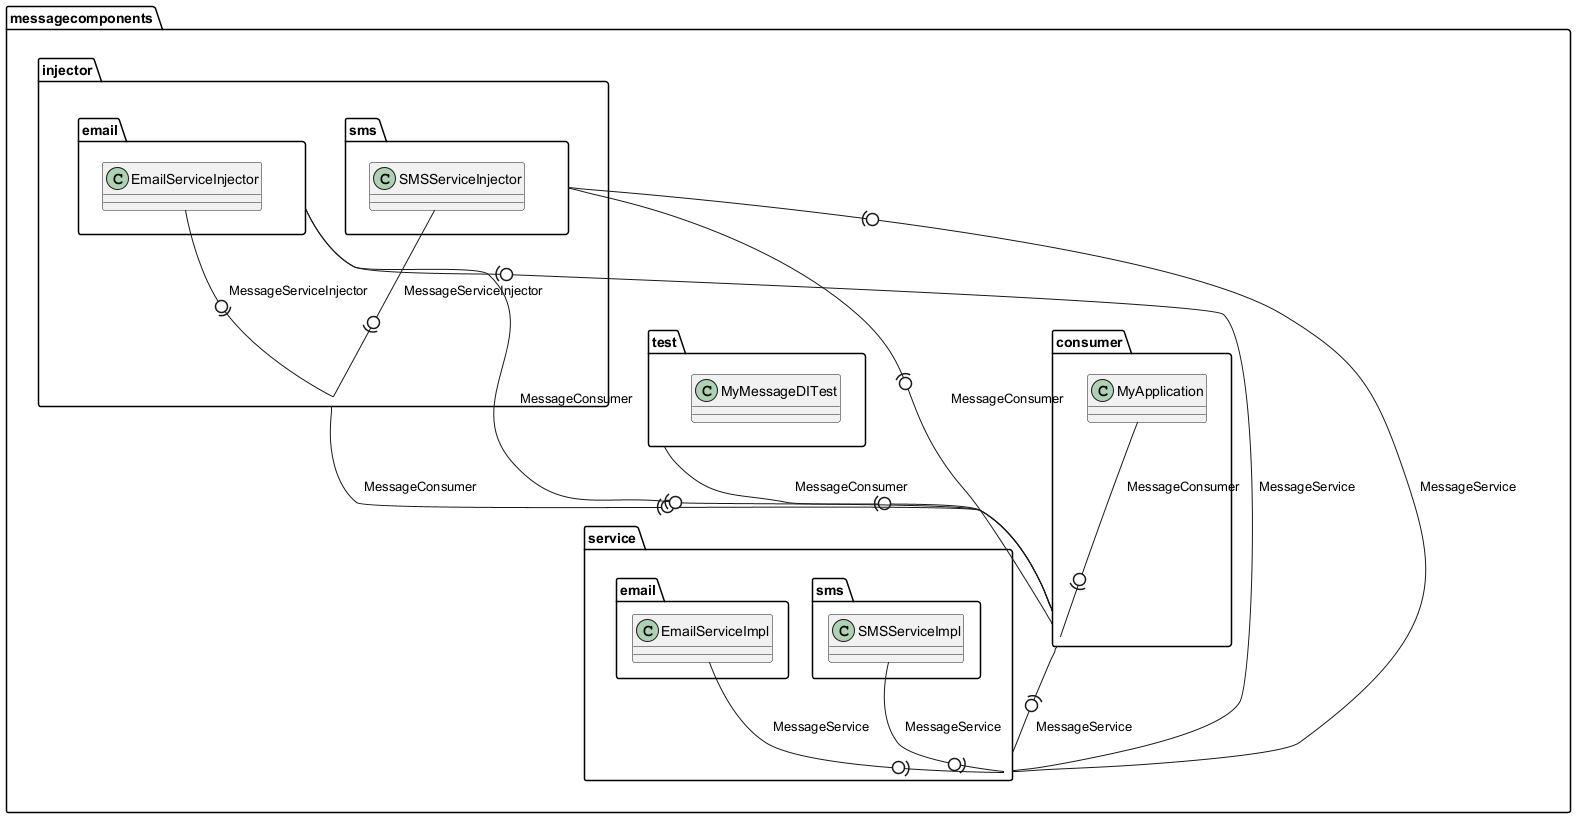

The diagram above was rendered by PlantUML. Its source (embedded in the PNG):
@startuml
package messagecomponents {
package messagecomponents.injector {
package messagecomponents.injector.email {
  class messagecomponents.injector.email.EmailServiceInjector
}
package messagecomponents.injector.sms {
  class messagecomponents.injector.sms.SMSServiceInjector
}
}
package messagecomponents.consumer {
  class messagecomponents.consumer.MyApplication
}
package messagecomponents.test {
  class messagecomponents.test.MyMessageDITest
}
package messagecomponents.service {
package messagecomponents.service.email {
  class messagecomponents.service.email.EmailServiceImpl
}
package messagecomponents.service.sms {
  class messagecomponents.service.sms.SMSServiceImpl
}
}
}
messagecomponents.service.email.EmailServiceImpl -0)- messagecomponents.service : "MessageService"
messagecomponents.service.sms.SMSServiceImpl -0)- messagecomponents.service : "MessageService"
messagecomponents.injector.email.EmailServiceInjector -0)- messagecomponents.injector : "MessageServiceInjector"
messagecomponents.consumer.MyApplication -0)- messagecomponents.consumer : "MessageConsumer"
messagecomponents.injector.sms.SMSServiceInjector -0)- messagecomponents.injector : "MessageServiceInjector"
messagecomponents.test -(0- messagecomponents.consumer : "MessageConsumer"
messagecomponents.injector -(0- messagecomponents.consumer : "MessageConsumer"
messagecomponents.injector.email -(0- messagecomponents.consumer : "MessageConsumer"
messagecomponents.injector.email -(0- messagecomponents.service : "MessageService"
messagecomponents.consumer -(0- messagecomponents.service : "MessageService"
messagecomponents.injector.sms -(0- messagecomponents.consumer : "MessageConsumer"
messagecomponents.injector.sms -(0- messagecomponents.service : "MessageService"
@enduml